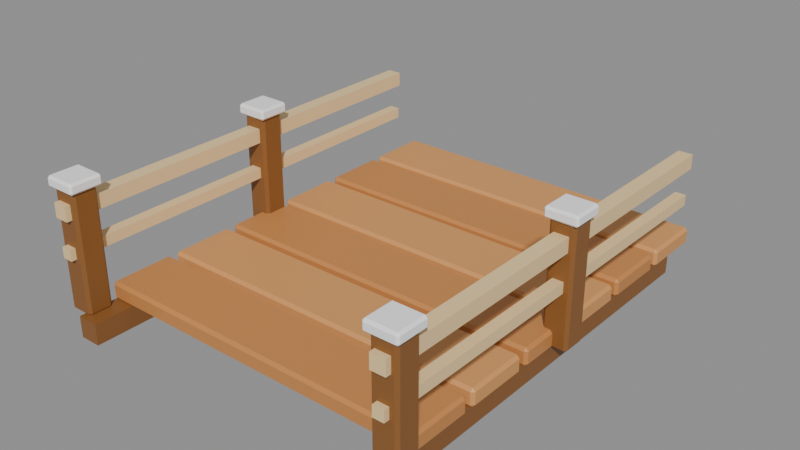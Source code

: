 # Source: bridge_segment.blend  (saved by Blender 5.0.119; exported with 4.5.12 LTS)
import bpy
from mathutils import Matrix  # noqa: F401  (used for matrix-valued properties, if any)

bpy.ops.wm.read_factory_settings(use_empty=True)
scene = bpy.context.scene
scene.name = 'Scene'

# ---- materials (node trees are filled in below, after node groups)
mat_c9874a = bpy.data.materials.new('#c9874a')
mat_c9874a.diffuse_color = (0.5841, 0.2423, 0.06848, 1.0)
mat_d99a5b = bpy.data.materials.new('#d99a5b')
mat_d99a5b.diffuse_color = (0.6939, 0.3231, 0.1046, 1.0)
mat_8a5a2b = bpy.data.materials.new('#8a5a2b')
mat_8a5a2b.diffuse_color = (0.2542, 0.1022, 0.02416, 1.0)
mat_ffffff = bpy.data.materials.new('#ffffff')
mat_ffffff.diffuse_color = (1.0, 1.0, 1.0, 1.0)
mat_f2d29b = bpy.data.materials.new('#f2d29b')
mat_f2d29b.diffuse_color = (0.8879, 0.6445, 0.3278, 1.0)

# ---- material node trees
mat_c9874a.use_nodes = True; mat_c9874a.node_tree.nodes.clear()
_N = mat_c9874a.node_tree.nodes; _L = mat_c9874a.node_tree.links
n0 = _N.new('ShaderNodeBsdfPrincipled'); n0.name = 'Principled BSDF'; n0.location = (-200, 100)
n0.inputs[0].default_value = (0.5841, 0.2423, 0.06848, 1.0)
n1 = _N.new('ShaderNodeOutputMaterial'); n1.name = 'Material Output'; n1.location = (200, 100)
_L.new(n0.outputs[0], n1.inputs[0])
n1.is_active_output = True
mat_d99a5b.use_nodes = True; mat_d99a5b.node_tree.nodes.clear()
_N = mat_d99a5b.node_tree.nodes; _L = mat_d99a5b.node_tree.links
n0 = _N.new('ShaderNodeBsdfPrincipled'); n0.name = 'Principled BSDF'; n0.location = (-200, 100)
n0.inputs[0].default_value = (0.6939, 0.3231, 0.1046, 1.0)
n1 = _N.new('ShaderNodeOutputMaterial'); n1.name = 'Material Output'; n1.location = (200, 100)
_L.new(n0.outputs[0], n1.inputs[0])
n1.is_active_output = True
mat_8a5a2b.use_nodes = True; mat_8a5a2b.node_tree.nodes.clear()
_N = mat_8a5a2b.node_tree.nodes; _L = mat_8a5a2b.node_tree.links
n0 = _N.new('ShaderNodeBsdfPrincipled'); n0.name = 'Principled BSDF'; n0.location = (-200, 100)
n0.inputs[0].default_value = (0.2542, 0.1022, 0.02416, 1.0)
n1 = _N.new('ShaderNodeOutputMaterial'); n1.name = 'Material Output'; n1.location = (200, 100)
_L.new(n0.outputs[0], n1.inputs[0])
n1.is_active_output = True
mat_ffffff.use_nodes = True; mat_ffffff.node_tree.nodes.clear()
_N = mat_ffffff.node_tree.nodes; _L = mat_ffffff.node_tree.links
n0 = _N.new('ShaderNodeBsdfPrincipled'); n0.name = 'Principled BSDF'; n0.location = (-200, 100)
n0.inputs[0].default_value = (1.0, 1.0, 1.0, 1.0)
n1 = _N.new('ShaderNodeOutputMaterial'); n1.name = 'Material Output'; n1.location = (200, 100)
_L.new(n0.outputs[0], n1.inputs[0])
n1.is_active_output = True
mat_f2d29b.use_nodes = True; mat_f2d29b.node_tree.nodes.clear()
_N = mat_f2d29b.node_tree.nodes; _L = mat_f2d29b.node_tree.links
n0 = _N.new('ShaderNodeBsdfPrincipled'); n0.name = 'Principled BSDF'; n0.location = (-200, 100)
n0.inputs[0].default_value = (0.8879, 0.6445, 0.3278, 1.0)
n1 = _N.new('ShaderNodeOutputMaterial'); n1.name = 'Material Output'; n1.location = (200, 100)
_L.new(n0.outputs[0], n1.inputs[0])
n1.is_active_output = True

# ---- meshes
me_cube = bpy.data.meshes.new('Cube')
me_cube.from_pydata([(-4.8, -4.9, -0.5), (-4.8, -4.9, 0.0), (-4.8, -3.1, -0.5), (-4.8, -3.1, 0.0), (4.8, -4.9, -0.5), (4.8, -4.9, 0.0), (4.8, -3.1, -0.5), (4.8, -3.1, 0.0)], [], [(0, 1, 3, 2), (2, 3, 7, 6), (6, 7, 5, 4), (4, 5, 1, 0), (2, 6, 4, 0), (7, 3, 1, 5)])
_uv = me_cube.uv_layers.new(name='UVMap')
_uv.uv.foreach_set('vector', [0.375, 0.0, 0.625, 0.0, 0.625, 0.25, 0.375, 0.25, 0.375, 0.25, 0.625, 0.25, 0.625, 0.5, 0.375, 0.5, 0.375, 0.5, 0.625, 0.5, 0.625, 0.75, 0.375, 0.75, 0.375, 0.75, 0.625, 0.75, 0.625, 1.0, 0.375, 1.0, 0.125, 0.5, 0.375, 0.5, 0.375, 0.75, 0.125, 0.75, 0.625, 0.5, 0.875, 0.5, 0.875, 0.75, 0.625, 0.75])
me_cube.materials.append(mat_c9874a)
me_cube.update()
me_cube_001 = bpy.data.meshes.new('Cube.001')
me_cube_001.from_pydata([(-4.8, -2.9, -0.5), (-4.8, -2.9, 0.0), (-4.8, -1.1, -0.5), (-4.8, -1.1, 0.0), (4.8, -2.9, -0.5), (4.8, -2.9, 0.0), (4.8, -1.1, -0.5), (4.8, -1.1, 0.0)], [], [(0, 1, 3, 2), (2, 3, 7, 6), (6, 7, 5, 4), (4, 5, 1, 0), (2, 6, 4, 0), (7, 3, 1, 5)])
_uv = me_cube_001.uv_layers.new(name='UVMap')
_uv.uv.foreach_set('vector', [0.375, 0.0, 0.625, 0.0, 0.625, 0.25, 0.375, 0.25, 0.375, 0.25, 0.625, 0.25, 0.625, 0.5, 0.375, 0.5, 0.375, 0.5, 0.625, 0.5, 0.625, 0.75, 0.375, 0.75, 0.375, 0.75, 0.625, 0.75, 0.625, 1.0, 0.375, 1.0, 0.125, 0.5, 0.375, 0.5, 0.375, 0.75, 0.125, 0.75, 0.625, 0.5, 0.875, 0.5, 0.875, 0.75, 0.625, 0.75])
me_cube_001.materials.append(mat_d99a5b)
me_cube_001.update()
me_cube_002 = bpy.data.meshes.new('Cube.002')
me_cube_002.from_pydata([(-4.8, -0.9, -0.5), (-4.8, -0.9, 0.0), (-4.8, 0.9, -0.5), (-4.8, 0.9, 0.0), (4.8, -0.9, -0.5), (4.8, -0.9, 0.0), (4.8, 0.9, -0.5), (4.8, 0.9, 0.0)], [], [(0, 1, 3, 2), (2, 3, 7, 6), (6, 7, 5, 4), (4, 5, 1, 0), (2, 6, 4, 0), (7, 3, 1, 5)])
_uv = me_cube_002.uv_layers.new(name='UVMap')
_uv.uv.foreach_set('vector', [0.375, 0.0, 0.625, 0.0, 0.625, 0.25, 0.375, 0.25, 0.375, 0.25, 0.625, 0.25, 0.625, 0.5, 0.375, 0.5, 0.375, 0.5, 0.625, 0.5, 0.625, 0.75, 0.375, 0.75, 0.375, 0.75, 0.625, 0.75, 0.625, 1.0, 0.375, 1.0, 0.125, 0.5, 0.375, 0.5, 0.375, 0.75, 0.125, 0.75, 0.625, 0.5, 0.875, 0.5, 0.875, 0.75, 0.625, 0.75])
me_cube_002.materials.append(mat_c9874a)
me_cube_002.update()
me_cube_003 = bpy.data.meshes.new('Cube.003')
me_cube_003.from_pydata([(-4.8, 1.1, -0.5), (-4.8, 1.1, 0.0), (-4.8, 2.9, -0.5), (-4.8, 2.9, 0.0), (4.8, 1.1, -0.5), (4.8, 1.1, 0.0), (4.8, 2.9, -0.5), (4.8, 2.9, 0.0)], [], [(0, 1, 3, 2), (2, 3, 7, 6), (6, 7, 5, 4), (4, 5, 1, 0), (2, 6, 4, 0), (7, 3, 1, 5)])
_uv = me_cube_003.uv_layers.new(name='UVMap')
_uv.uv.foreach_set('vector', [0.375, 0.0, 0.625, 0.0, 0.625, 0.25, 0.375, 0.25, 0.375, 0.25, 0.625, 0.25, 0.625, 0.5, 0.375, 0.5, 0.375, 0.5, 0.625, 0.5, 0.625, 0.75, 0.375, 0.75, 0.375, 0.75, 0.625, 0.75, 0.625, 1.0, 0.375, 1.0, 0.125, 0.5, 0.375, 0.5, 0.375, 0.75, 0.125, 0.75, 0.625, 0.5, 0.875, 0.5, 0.875, 0.75, 0.625, 0.75])
me_cube_003.materials.append(mat_d99a5b)
me_cube_003.update()
me_cube_004 = bpy.data.meshes.new('Cube.004')
me_cube_004.from_pydata([(-4.8, 3.1, -0.5), (-4.8, 3.1, 0.0), (-4.8, 4.9, -0.5), (-4.8, 4.9, 0.0), (4.8, 3.1, -0.5), (4.8, 3.1, 0.0), (4.8, 4.9, -0.5), (4.8, 4.9, 0.0)], [], [(0, 1, 3, 2), (2, 3, 7, 6), (6, 7, 5, 4), (4, 5, 1, 0), (2, 6, 4, 0), (7, 3, 1, 5)])
_uv = me_cube_004.uv_layers.new(name='UVMap')
_uv.uv.foreach_set('vector', [0.375, 0.0, 0.625, 0.0, 0.625, 0.25, 0.375, 0.25, 0.375, 0.25, 0.625, 0.25, 0.625, 0.5, 0.375, 0.5, 0.375, 0.5, 0.625, 0.5, 0.625, 0.75, 0.375, 0.75, 0.375, 0.75, 0.625, 0.75, 0.625, 1.0, 0.375, 1.0, 0.125, 0.5, 0.375, 0.5, 0.375, 0.75, 0.125, 0.75, 0.625, 0.5, 0.875, 0.5, 0.875, 0.75, 0.625, 0.75])
me_cube_004.materials.append(mat_c9874a)
me_cube_004.update()
me_cube_005 = bpy.data.meshes.new('Cube.005')
me_cube_005.from_pydata([(-4.8, 5.1, -0.5), (-4.8, 5.1, 0.0), (-4.8, 6.9, -0.5), (-4.8, 6.9, 0.0), (4.8, 5.1, -0.5), (4.8, 5.1, 0.0), (4.8, 6.9, -0.5), (4.8, 6.9, 0.0)], [], [(0, 1, 3, 2), (2, 3, 7, 6), (6, 7, 5, 4), (4, 5, 1, 0), (2, 6, 4, 0), (7, 3, 1, 5)])
_uv = me_cube_005.uv_layers.new(name='UVMap')
_uv.uv.foreach_set('vector', [0.375, 0.0, 0.625, 0.0, 0.625, 0.25, 0.375, 0.25, 0.375, 0.25, 0.625, 0.25, 0.625, 0.5, 0.375, 0.5, 0.375, 0.5, 0.625, 0.5, 0.625, 0.75, 0.375, 0.75, 0.375, 0.75, 0.625, 0.75, 0.625, 1.0, 0.375, 1.0, 0.125, 0.5, 0.375, 0.5, 0.375, 0.75, 0.125, 0.75, 0.625, 0.5, 0.875, 0.5, 0.875, 0.75, 0.625, 0.75])
me_cube_005.materials.append(mat_d99a5b)
me_cube_005.update()
me_cube_006 = bpy.data.meshes.new('Cube.006')
me_cube_006.from_pydata([(-4.7, -6.0, -1.05), (-4.7, -6.0, -0.45), (-4.7, 6.0, -1.05), (-4.7, 6.0, -0.45), (-4.1, -6.0, -1.05), (-4.1, -6.0, -0.45), (-4.1, 6.0, -1.05), (-4.1, 6.0, -0.45)], [], [(0, 1, 3, 2), (2, 3, 7, 6), (6, 7, 5, 4), (4, 5, 1, 0), (2, 6, 4, 0), (7, 3, 1, 5)])
_uv = me_cube_006.uv_layers.new(name='UVMap')
_uv.uv.foreach_set('vector', [0.375, 0.0, 0.625, 0.0, 0.625, 0.25, 0.375, 0.25, 0.375, 0.25, 0.625, 0.25, 0.625, 0.5, 0.375, 0.5, 0.375, 0.5, 0.625, 0.5, 0.625, 0.75, 0.375, 0.75, 0.375, 0.75, 0.625, 0.75, 0.625, 1.0, 0.375, 1.0, 0.125, 0.5, 0.375, 0.5, 0.375, 0.75, 0.125, 0.75, 0.625, 0.5, 0.875, 0.5, 0.875, 0.75, 0.625, 0.75])
me_cube_006.materials.append(mat_8a5a2b)
me_cube_006.update()
me_cube_007 = bpy.data.meshes.new('Cube.007')
me_cube_007.from_pydata([(-5.19, -5.85, -0.5), (-5.19, -5.85, 2.9), (-5.19, -5.15, -0.5), (-5.19, -5.15, 2.9), (-4.49, -5.85, -0.5), (-4.49, -5.85, 2.9), (-4.49, -5.15, -0.5), (-4.49, -5.15, 2.9)], [], [(0, 1, 3, 2), (2, 3, 7, 6), (6, 7, 5, 4), (4, 5, 1, 0), (2, 6, 4, 0), (7, 3, 1, 5)])
_uv = me_cube_007.uv_layers.new(name='UVMap')
_uv.uv.foreach_set('vector', [0.375, 0.0, 0.625, 0.0, 0.625, 0.25, 0.375, 0.25, 0.375, 0.25, 0.625, 0.25, 0.625, 0.5, 0.375, 0.5, 0.375, 0.5, 0.625, 0.5, 0.625, 0.75, 0.375, 0.75, 0.375, 0.75, 0.625, 0.75, 0.625, 1.0, 0.375, 1.0, 0.125, 0.5, 0.375, 0.5, 0.375, 0.75, 0.125, 0.75, 0.625, 0.5, 0.875, 0.5, 0.875, 0.75, 0.625, 0.75])
me_cube_007.materials.append(mat_8a5a2b)
me_cube_007.update()
me_cube_008 = bpy.data.meshes.new('Cube.008')
me_cube_008.from_pydata([(-5.29, -5.95, 2.8), (-5.29, -5.95, 3.1), (-5.29, -5.05, 2.8), (-5.29, -5.05, 3.1), (-4.39, -5.95, 2.8), (-4.39, -5.95, 3.1), (-4.39, -5.05, 2.8), (-4.39, -5.05, 3.1)], [], [(0, 1, 3, 2), (2, 3, 7, 6), (6, 7, 5, 4), (4, 5, 1, 0), (2, 6, 4, 0), (7, 3, 1, 5)])
_uv = me_cube_008.uv_layers.new(name='UVMap')
_uv.uv.foreach_set('vector', [0.375, 0.0, 0.625, 0.0, 0.625, 0.25, 0.375, 0.25, 0.375, 0.25, 0.625, 0.25, 0.625, 0.5, 0.375, 0.5, 0.375, 0.5, 0.625, 0.5, 0.625, 0.75, 0.375, 0.75, 0.375, 0.75, 0.625, 0.75, 0.625, 1.0, 0.375, 1.0, 0.125, 0.5, 0.375, 0.5, 0.375, 0.75, 0.125, 0.75, 0.625, 0.5, 0.875, 0.5, 0.875, 0.75, 0.625, 0.75])
me_cube_008.materials.append(mat_ffffff)
me_cube_008.update()
me_cube_009 = bpy.data.meshes.new('Cube.009')
me_cube_009.from_pydata([(-5.19, 0.15, -0.5), (-5.19, 0.15, 2.9), (-5.19, 0.85, -0.5), (-5.19, 0.85, 2.9), (-4.49, 0.15, -0.5), (-4.49, 0.15, 2.9), (-4.49, 0.85, -0.5), (-4.49, 0.85, 2.9)], [], [(0, 1, 3, 2), (2, 3, 7, 6), (6, 7, 5, 4), (4, 5, 1, 0), (2, 6, 4, 0), (7, 3, 1, 5)])
_uv = me_cube_009.uv_layers.new(name='UVMap')
_uv.uv.foreach_set('vector', [0.375, 0.0, 0.625, 0.0, 0.625, 0.25, 0.375, 0.25, 0.375, 0.25, 0.625, 0.25, 0.625, 0.5, 0.375, 0.5, 0.375, 0.5, 0.625, 0.5, 0.625, 0.75, 0.375, 0.75, 0.375, 0.75, 0.625, 0.75, 0.625, 1.0, 0.375, 1.0, 0.125, 0.5, 0.375, 0.5, 0.375, 0.75, 0.125, 0.75, 0.625, 0.5, 0.875, 0.5, 0.875, 0.75, 0.625, 0.75])
me_cube_009.materials.append(mat_8a5a2b)
me_cube_009.update()
me_cube_010 = bpy.data.meshes.new('Cube.010')
me_cube_010.from_pydata([(-5.29, 0.05, 2.8), (-5.29, 0.05, 3.1), (-5.29, 0.95, 2.8), (-5.29, 0.95, 3.1), (-4.39, 0.05, 2.8), (-4.39, 0.05, 3.1), (-4.39, 0.95, 2.8), (-4.39, 0.95, 3.1)], [], [(0, 1, 3, 2), (2, 3, 7, 6), (6, 7, 5, 4), (4, 5, 1, 0), (2, 6, 4, 0), (7, 3, 1, 5)])
_uv = me_cube_010.uv_layers.new(name='UVMap')
_uv.uv.foreach_set('vector', [0.375, 0.0, 0.625, 0.0, 0.625, 0.25, 0.375, 0.25, 0.375, 0.25, 0.625, 0.25, 0.625, 0.5, 0.375, 0.5, 0.375, 0.5, 0.625, 0.5, 0.625, 0.75, 0.375, 0.75, 0.375, 0.75, 0.625, 0.75, 0.625, 1.0, 0.375, 1.0, 0.125, 0.5, 0.375, 0.5, 0.375, 0.75, 0.125, 0.75, 0.625, 0.5, 0.875, 0.5, 0.875, 0.75, 0.625, 0.75])
me_cube_010.materials.append(mat_ffffff)
me_cube_010.update()
me_cube_011 = bpy.data.meshes.new('Cube.011')
me_cube_011.from_pydata([(-5.04, -6.0, 2.1), (-5.04, -6.0, 2.5), (-5.04, 6.0, 2.1), (-5.04, 6.0, 2.5), (-4.64, -6.0, 2.1), (-4.64, -6.0, 2.5), (-4.64, 6.0, 2.1), (-4.64, 6.0, 2.5)], [], [(0, 1, 3, 2), (2, 3, 7, 6), (6, 7, 5, 4), (4, 5, 1, 0), (2, 6, 4, 0), (7, 3, 1, 5)])
_uv = me_cube_011.uv_layers.new(name='UVMap')
_uv.uv.foreach_set('vector', [0.375, 0.0, 0.625, 0.0, 0.625, 0.25, 0.375, 0.25, 0.375, 0.25, 0.625, 0.25, 0.625, 0.5, 0.375, 0.5, 0.375, 0.5, 0.625, 0.5, 0.625, 0.75, 0.375, 0.75, 0.375, 0.75, 0.625, 0.75, 0.625, 1.0, 0.375, 1.0, 0.125, 0.5, 0.375, 0.5, 0.375, 0.75, 0.125, 0.75, 0.625, 0.5, 0.875, 0.5, 0.875, 0.75, 0.625, 0.75])
me_cube_011.materials.append(mat_f2d29b)
me_cube_011.update()
me_cube_012 = bpy.data.meshes.new('Cube.012')
me_cube_012.from_pydata([(-4.99, -6.0, 1.05), (-4.99, -6.0, 1.35), (-4.99, 6.0, 1.05), (-4.99, 6.0, 1.35), (-4.69, -6.0, 1.05), (-4.69, -6.0, 1.35), (-4.69, 6.0, 1.05), (-4.69, 6.0, 1.35)], [], [(0, 1, 3, 2), (2, 3, 7, 6), (6, 7, 5, 4), (4, 5, 1, 0), (2, 6, 4, 0), (7, 3, 1, 5)])
_uv = me_cube_012.uv_layers.new(name='UVMap')
_uv.uv.foreach_set('vector', [0.375, 0.0, 0.625, 0.0, 0.625, 0.25, 0.375, 0.25, 0.375, 0.25, 0.625, 0.25, 0.625, 0.5, 0.375, 0.5, 0.375, 0.5, 0.625, 0.5, 0.625, 0.75, 0.375, 0.75, 0.375, 0.75, 0.625, 0.75, 0.625, 1.0, 0.375, 1.0, 0.125, 0.5, 0.375, 0.5, 0.375, 0.75, 0.125, 0.75, 0.625, 0.5, 0.875, 0.5, 0.875, 0.75, 0.625, 0.75])
me_cube_012.materials.append(mat_f2d29b)
me_cube_012.update()
me_cube_013 = bpy.data.meshes.new('Cube.013')
me_cube_013.from_pydata([(4.1, -6.0, -1.05), (4.1, -6.0, -0.45), (4.1, 6.0, -1.05), (4.1, 6.0, -0.45), (4.7, -6.0, -1.05), (4.7, -6.0, -0.45), (4.7, 6.0, -1.05), (4.7, 6.0, -0.45)], [], [(0, 1, 3, 2), (2, 3, 7, 6), (6, 7, 5, 4), (4, 5, 1, 0), (2, 6, 4, 0), (7, 3, 1, 5)])
_uv = me_cube_013.uv_layers.new(name='UVMap')
_uv.uv.foreach_set('vector', [0.375, 0.0, 0.625, 0.0, 0.625, 0.25, 0.375, 0.25, 0.375, 0.25, 0.625, 0.25, 0.625, 0.5, 0.375, 0.5, 0.375, 0.5, 0.625, 0.5, 0.625, 0.75, 0.375, 0.75, 0.375, 0.75, 0.625, 0.75, 0.625, 1.0, 0.375, 1.0, 0.125, 0.5, 0.375, 0.5, 0.375, 0.75, 0.125, 0.75, 0.625, 0.5, 0.875, 0.5, 0.875, 0.75, 0.625, 0.75])
me_cube_013.materials.append(mat_8a5a2b)
me_cube_013.update()
me_cube_014 = bpy.data.meshes.new('Cube.014')
me_cube_014.from_pydata([(4.49, -5.85, -0.5), (4.49, -5.85, 2.9), (4.49, -5.15, -0.5), (4.49, -5.15, 2.9), (5.19, -5.85, -0.5), (5.19, -5.85, 2.9), (5.19, -5.15, -0.5), (5.19, -5.15, 2.9)], [], [(0, 1, 3, 2), (2, 3, 7, 6), (6, 7, 5, 4), (4, 5, 1, 0), (2, 6, 4, 0), (7, 3, 1, 5)])
_uv = me_cube_014.uv_layers.new(name='UVMap')
_uv.uv.foreach_set('vector', [0.375, 0.0, 0.625, 0.0, 0.625, 0.25, 0.375, 0.25, 0.375, 0.25, 0.625, 0.25, 0.625, 0.5, 0.375, 0.5, 0.375, 0.5, 0.625, 0.5, 0.625, 0.75, 0.375, 0.75, 0.375, 0.75, 0.625, 0.75, 0.625, 1.0, 0.375, 1.0, 0.125, 0.5, 0.375, 0.5, 0.375, 0.75, 0.125, 0.75, 0.625, 0.5, 0.875, 0.5, 0.875, 0.75, 0.625, 0.75])
me_cube_014.materials.append(mat_8a5a2b)
me_cube_014.update()
me_cube_015 = bpy.data.meshes.new('Cube.015')
me_cube_015.from_pydata([(4.39, -5.95, 2.8), (4.39, -5.95, 3.1), (4.39, -5.05, 2.8), (4.39, -5.05, 3.1), (5.29, -5.95, 2.8), (5.29, -5.95, 3.1), (5.29, -5.05, 2.8), (5.29, -5.05, 3.1)], [], [(0, 1, 3, 2), (2, 3, 7, 6), (6, 7, 5, 4), (4, 5, 1, 0), (2, 6, 4, 0), (7, 3, 1, 5)])
_uv = me_cube_015.uv_layers.new(name='UVMap')
_uv.uv.foreach_set('vector', [0.375, 0.0, 0.625, 0.0, 0.625, 0.25, 0.375, 0.25, 0.375, 0.25, 0.625, 0.25, 0.625, 0.5, 0.375, 0.5, 0.375, 0.5, 0.625, 0.5, 0.625, 0.75, 0.375, 0.75, 0.375, 0.75, 0.625, 0.75, 0.625, 1.0, 0.375, 1.0, 0.125, 0.5, 0.375, 0.5, 0.375, 0.75, 0.125, 0.75, 0.625, 0.5, 0.875, 0.5, 0.875, 0.75, 0.625, 0.75])
me_cube_015.materials.append(mat_ffffff)
me_cube_015.update()
me_cube_016 = bpy.data.meshes.new('Cube.016')
me_cube_016.from_pydata([(4.49, 0.15, -0.5), (4.49, 0.15, 2.9), (4.49, 0.85, -0.5), (4.49, 0.85, 2.9), (5.19, 0.15, -0.5), (5.19, 0.15, 2.9), (5.19, 0.85, -0.5), (5.19, 0.85, 2.9)], [], [(0, 1, 3, 2), (2, 3, 7, 6), (6, 7, 5, 4), (4, 5, 1, 0), (2, 6, 4, 0), (7, 3, 1, 5)])
_uv = me_cube_016.uv_layers.new(name='UVMap')
_uv.uv.foreach_set('vector', [0.375, 0.0, 0.625, 0.0, 0.625, 0.25, 0.375, 0.25, 0.375, 0.25, 0.625, 0.25, 0.625, 0.5, 0.375, 0.5, 0.375, 0.5, 0.625, 0.5, 0.625, 0.75, 0.375, 0.75, 0.375, 0.75, 0.625, 0.75, 0.625, 1.0, 0.375, 1.0, 0.125, 0.5, 0.375, 0.5, 0.375, 0.75, 0.125, 0.75, 0.625, 0.5, 0.875, 0.5, 0.875, 0.75, 0.625, 0.75])
me_cube_016.materials.append(mat_8a5a2b)
me_cube_016.update()
me_cube_017 = bpy.data.meshes.new('Cube.017')
me_cube_017.from_pydata([(4.39, 0.05, 2.8), (4.39, 0.05, 3.1), (4.39, 0.95, 2.8), (4.39, 0.95, 3.1), (5.29, 0.05, 2.8), (5.29, 0.05, 3.1), (5.29, 0.95, 2.8), (5.29, 0.95, 3.1)], [], [(0, 1, 3, 2), (2, 3, 7, 6), (6, 7, 5, 4), (4, 5, 1, 0), (2, 6, 4, 0), (7, 3, 1, 5)])
_uv = me_cube_017.uv_layers.new(name='UVMap')
_uv.uv.foreach_set('vector', [0.375, 0.0, 0.625, 0.0, 0.625, 0.25, 0.375, 0.25, 0.375, 0.25, 0.625, 0.25, 0.625, 0.5, 0.375, 0.5, 0.375, 0.5, 0.625, 0.5, 0.625, 0.75, 0.375, 0.75, 0.375, 0.75, 0.625, 0.75, 0.625, 1.0, 0.375, 1.0, 0.125, 0.5, 0.375, 0.5, 0.375, 0.75, 0.125, 0.75, 0.625, 0.5, 0.875, 0.5, 0.875, 0.75, 0.625, 0.75])
me_cube_017.materials.append(mat_ffffff)
me_cube_017.update()
me_cube_018 = bpy.data.meshes.new('Cube.018')
me_cube_018.from_pydata([(4.64, -6.0, 2.1), (4.64, -6.0, 2.5), (4.64, 6.0, 2.1), (4.64, 6.0, 2.5), (5.04, -6.0, 2.1), (5.04, -6.0, 2.5), (5.04, 6.0, 2.1), (5.04, 6.0, 2.5)], [], [(0, 1, 3, 2), (2, 3, 7, 6), (6, 7, 5, 4), (4, 5, 1, 0), (2, 6, 4, 0), (7, 3, 1, 5)])
_uv = me_cube_018.uv_layers.new(name='UVMap')
_uv.uv.foreach_set('vector', [0.375, 0.0, 0.625, 0.0, 0.625, 0.25, 0.375, 0.25, 0.375, 0.25, 0.625, 0.25, 0.625, 0.5, 0.375, 0.5, 0.375, 0.5, 0.625, 0.5, 0.625, 0.75, 0.375, 0.75, 0.375, 0.75, 0.625, 0.75, 0.625, 1.0, 0.375, 1.0, 0.125, 0.5, 0.375, 0.5, 0.375, 0.75, 0.125, 0.75, 0.625, 0.5, 0.875, 0.5, 0.875, 0.75, 0.625, 0.75])
me_cube_018.materials.append(mat_f2d29b)
me_cube_018.update()
me_cube_019 = bpy.data.meshes.new('Cube.019')
me_cube_019.from_pydata([(4.69, -6.0, 1.05), (4.69, -6.0, 1.35), (4.69, 6.0, 1.05), (4.69, 6.0, 1.35), (4.99, -6.0, 1.05), (4.99, -6.0, 1.35), (4.99, 6.0, 1.05), (4.99, 6.0, 1.35)], [], [(0, 1, 3, 2), (2, 3, 7, 6), (6, 7, 5, 4), (4, 5, 1, 0), (2, 6, 4, 0), (7, 3, 1, 5)])
_uv = me_cube_019.uv_layers.new(name='UVMap')
_uv.uv.foreach_set('vector', [0.375, 0.0, 0.625, 0.0, 0.625, 0.25, 0.375, 0.25, 0.375, 0.25, 0.625, 0.25, 0.625, 0.5, 0.375, 0.5, 0.375, 0.5, 0.625, 0.5, 0.625, 0.75, 0.375, 0.75, 0.375, 0.75, 0.625, 0.75, 0.625, 1.0, 0.375, 1.0, 0.125, 0.5, 0.375, 0.5, 0.375, 0.75, 0.125, 0.75, 0.625, 0.5, 0.875, 0.5, 0.875, 0.75, 0.625, 0.75])
me_cube_019.materials.append(mat_f2d29b)
me_cube_019.update()

# ---- objects
ob_cube = bpy.data.objects.new('Cube', me_cube)
ob_cube_001 = bpy.data.objects.new('Cube.001', me_cube_001)
ob_cube_002 = bpy.data.objects.new('Cube.002', me_cube_002)
ob_cube_003 = bpy.data.objects.new('Cube.003', me_cube_003)
ob_cube_004 = bpy.data.objects.new('Cube.004', me_cube_004)
ob_cube_005 = bpy.data.objects.new('Cube.005', me_cube_005)
ob_cube_006 = bpy.data.objects.new('Cube.006', me_cube_006)
ob_cube_007 = bpy.data.objects.new('Cube.007', me_cube_007)
ob_cube_008 = bpy.data.objects.new('Cube.008', me_cube_008)
ob_cube_009 = bpy.data.objects.new('Cube.009', me_cube_009)
ob_cube_010 = bpy.data.objects.new('Cube.010', me_cube_010)
ob_cube_011 = bpy.data.objects.new('Cube.011', me_cube_011)
ob_cube_012 = bpy.data.objects.new('Cube.012', me_cube_012)
ob_cube_013 = bpy.data.objects.new('Cube.013', me_cube_013)
ob_cube_014 = bpy.data.objects.new('Cube.014', me_cube_014)
ob_cube_015 = bpy.data.objects.new('Cube.015', me_cube_015)
ob_cube_016 = bpy.data.objects.new('Cube.016', me_cube_016)
ob_cube_017 = bpy.data.objects.new('Cube.017', me_cube_017)
ob_cube_018 = bpy.data.objects.new('Cube.018', me_cube_018)
ob_cube_019 = bpy.data.objects.new('Cube.019', me_cube_019)

# ---- transforms, parenting, visibility, modifiers, constraints
ob_cube.location = (0.0, 0.0, 0.0)
_m = ob_cube.modifiers.new('bevel', 'BEVEL')
_m.width = 0.08
_m.width_pct = 0.08
ob_cube_001.location = (0.0, 0.0, 0.0)
_m = ob_cube_001.modifiers.new('bevel', 'BEVEL')
_m.width = 0.08
_m.width_pct = 0.08
ob_cube_002.location = (0.0, 0.0, 0.0)
_m = ob_cube_002.modifiers.new('bevel', 'BEVEL')
_m.width = 0.08
_m.width_pct = 0.08
ob_cube_003.location = (0.0, 0.0, 0.0)
_m = ob_cube_003.modifiers.new('bevel', 'BEVEL')
_m.width = 0.08
_m.width_pct = 0.08
ob_cube_004.location = (0.0, 0.0, 0.0)
_m = ob_cube_004.modifiers.new('bevel', 'BEVEL')
_m.width = 0.08
_m.width_pct = 0.08
ob_cube_005.location = (0.0, 0.0, 0.0)
_m = ob_cube_005.modifiers.new('bevel', 'BEVEL')
_m.width = 0.08
_m.width_pct = 0.08
ob_cube_006.location = (0.0, 0.0, 0.0)
ob_cube_007.location = (0.0, 0.0, 0.0)
_m = ob_cube_007.modifiers.new('bevel', 'BEVEL')
_m.width = 0.08
_m.width_pct = 0.08
ob_cube_008.location = (0.0, 0.0, 0.0)
_m = ob_cube_008.modifiers.new('bevel', 'BEVEL')
_m.width = 0.06
_m.width_pct = 0.06
ob_cube_009.location = (0.0, 0.0, 0.0)
_m = ob_cube_009.modifiers.new('bevel', 'BEVEL')
_m.width = 0.08
_m.width_pct = 0.08
ob_cube_010.location = (0.0, 0.0, 0.0)
_m = ob_cube_010.modifiers.new('bevel', 'BEVEL')
_m.width = 0.06
_m.width_pct = 0.06
ob_cube_011.location = (0.0, 0.0, 0.0)
ob_cube_012.location = (0.0, 0.0, 0.0)
ob_cube_013.location = (0.0, 0.0, 0.0)
ob_cube_014.location = (0.0, 0.0, 0.0)
_m = ob_cube_014.modifiers.new('bevel', 'BEVEL')
_m.width = 0.08
_m.width_pct = 0.08
ob_cube_015.location = (0.0, 0.0, 0.0)
_m = ob_cube_015.modifiers.new('bevel', 'BEVEL')
_m.width = 0.06
_m.width_pct = 0.06
ob_cube_016.location = (0.0, 0.0, 0.0)
_m = ob_cube_016.modifiers.new('bevel', 'BEVEL')
_m.width = 0.08
_m.width_pct = 0.08
ob_cube_017.location = (0.0, 0.0, 0.0)
_m = ob_cube_017.modifiers.new('bevel', 'BEVEL')
_m.width = 0.06
_m.width_pct = 0.06
ob_cube_018.location = (0.0, 0.0, 0.0)
ob_cube_019.location = (0.0, 0.0, 0.0)

# ---- collection membership
scene.collection.objects.link(ob_cube)
scene.collection.objects.link(ob_cube_001)
scene.collection.objects.link(ob_cube_002)
scene.collection.objects.link(ob_cube_003)
scene.collection.objects.link(ob_cube_004)
scene.collection.objects.link(ob_cube_005)
scene.collection.objects.link(ob_cube_006)
scene.collection.objects.link(ob_cube_007)
scene.collection.objects.link(ob_cube_008)
scene.collection.objects.link(ob_cube_009)
scene.collection.objects.link(ob_cube_010)
scene.collection.objects.link(ob_cube_011)
scene.collection.objects.link(ob_cube_012)
scene.collection.objects.link(ob_cube_013)
scene.collection.objects.link(ob_cube_014)
scene.collection.objects.link(ob_cube_015)
scene.collection.objects.link(ob_cube_016)
scene.collection.objects.link(ob_cube_017)
scene.collection.objects.link(ob_cube_018)
scene.collection.objects.link(ob_cube_019)

# ---- scene / render settings (as saved in the file)
scene.frame_start = 1; scene.frame_end = 250; scene.frame_set(1)
scene.render.engine = 'BLENDER_EEVEE_NEXT'
scene.render.bake_bias = 0.0
scene.render.bake_samples = 0
scene.cycles.sampling_pattern = 'TABULATED_SOBOL'
scene.eevee.use_volume_custom_range = False
bpy.context.view_layer.update()

# ---- added for rendering (the .blend has no active camera and no usable light): camera, sun + grey world if the file has none
cam_auto = bpy.data.cameras.new('AutoCamera')
cam_auto.lens = 50.0
cam_auto.sensor_width = 36.0
cam_auto.clip_end = 1000.0
ob_auto_camera = bpy.data.objects.new('AutoCamera', cam_auto)
scene.collection.objects.link(ob_auto_camera)
ob_auto_camera.location = (15.9066, -18.6379, 13.7503)
ob_auto_camera.rotation_euler = (1.09748, -7.21219e-08, 0.694738)
scene.camera = ob_auto_camera
light_auto_sun = bpy.data.lights.new('AutoSun', 'SUN')
light_auto_sun.energy = 3.0
light_auto_sun.angle = 0.0523599
ob_auto_sun = bpy.data.objects.new('AutoSun', light_auto_sun)
scene.collection.objects.link(ob_auto_sun)
ob_auto_sun.rotation_euler = (0.872665, 0.174533, 0.523599)
if scene.world is None:
    world_auto = bpy.data.worlds.new('AutoWorld')
    world_auto.color = (0.3, 0.3, 0.3)
    scene.world = world_auto
bpy.context.view_layer.update()
